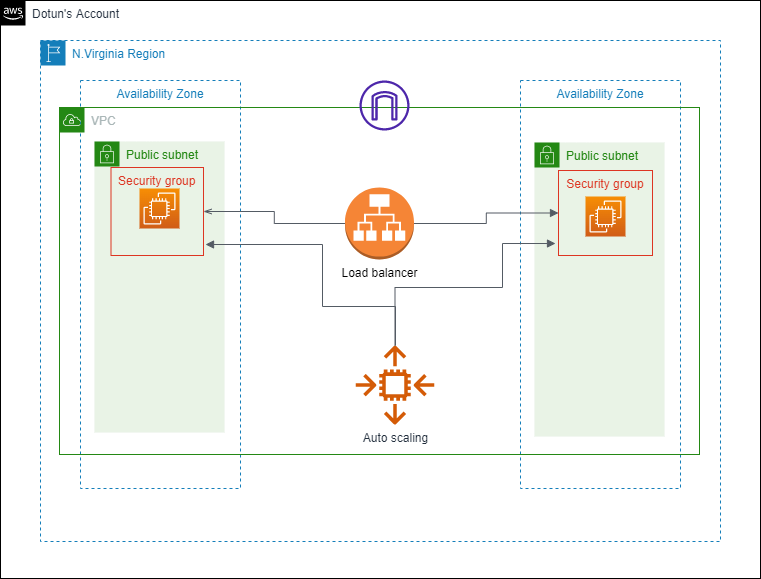

The diagram above was exported from draw.io. Its source (the exported page's mxGraphModel, read from the mxfile embedded in the PNG):
<mxGraphModel dx="867" dy="474" grid="0" gridSize="10" guides="1" tooltips="1" connect="1" arrows="1" fold="1" page="0" pageScale="1" pageWidth="827" pageHeight="1169" math="0" shadow="0">
  <root>
    <mxCell id="0" />
    <mxCell id="1" parent="0" />
    <mxCell id="muvaG9PU-tPJcNk-unie-1" value="Dotun's Account&lt;br&gt;" style="points=[[0,0],[0.25,0],[0.5,0],[0.75,0],[1,0],[1,0.25],[1,0.5],[1,0.75],[1,1],[0.75,1],[0.5,1],[0.25,1],[0,1],[0,0.75],[0,0.5],[0,0.25]];outlineConnect=0;gradientColor=none;html=1;whiteSpace=wrap;fontSize=12;fontStyle=0;container=1;pointerEvents=0;collapsible=0;recursiveResize=0;shape=mxgraph.aws4.group;grIcon=mxgraph.aws4.group_aws_cloud_alt;strokeColor=default;fillColor=none;verticalAlign=top;align=left;spacingLeft=30;fontColor=#232F3E;dashed=0;" vertex="1" parent="1">
      <mxGeometry x="40" y="40" width="760" height="578" as="geometry" />
    </mxCell>
    <mxCell id="muvaG9PU-tPJcNk-unie-2" value="N.Virginia Region" style="points=[[0,0],[0.25,0],[0.5,0],[0.75,0],[1,0],[1,0.25],[1,0.5],[1,0.75],[1,1],[0.75,1],[0.5,1],[0.25,1],[0,1],[0,0.75],[0,0.5],[0,0.25]];outlineConnect=0;gradientColor=none;html=1;whiteSpace=wrap;fontSize=12;fontStyle=0;container=1;pointerEvents=0;collapsible=0;recursiveResize=0;shape=mxgraph.aws4.group;grIcon=mxgraph.aws4.group_region;strokeColor=#147EBA;fillColor=none;verticalAlign=top;align=left;spacingLeft=30;fontColor=#147EBA;dashed=1;" vertex="1" parent="1">
      <mxGeometry x="80" y="80" width="680" height="501" as="geometry" />
    </mxCell>
    <mxCell id="muvaG9PU-tPJcNk-unie-3" value="Availability Zone" style="fillColor=none;strokeColor=#147EBA;dashed=1;verticalAlign=top;fontStyle=0;fontColor=#147EBA;" vertex="1" parent="muvaG9PU-tPJcNk-unie-2">
      <mxGeometry x="40" y="40" width="160" height="408" as="geometry" />
    </mxCell>
    <mxCell id="muvaG9PU-tPJcNk-unie-4" value="Availability Zone" style="fillColor=none;strokeColor=#147EBA;dashed=1;verticalAlign=top;fontStyle=0;fontColor=#147EBA;" vertex="1" parent="muvaG9PU-tPJcNk-unie-2">
      <mxGeometry x="480" y="40" width="160" height="408" as="geometry" />
    </mxCell>
    <mxCell id="muvaG9PU-tPJcNk-unie-5" value="VPC" style="points=[[0,0],[0.25,0],[0.5,0],[0.75,0],[1,0],[1,0.25],[1,0.5],[1,0.75],[1,1],[0.75,1],[0.5,1],[0.25,1],[0,1],[0,0.75],[0,0.5],[0,0.25]];outlineConnect=0;gradientColor=none;html=1;whiteSpace=wrap;fontSize=12;fontStyle=0;container=1;pointerEvents=0;collapsible=0;recursiveResize=0;shape=mxgraph.aws4.group;grIcon=mxgraph.aws4.group_vpc;strokeColor=#248814;fillColor=none;verticalAlign=top;align=left;spacingLeft=30;fontColor=#AAB7B8;dashed=0;" vertex="1" parent="muvaG9PU-tPJcNk-unie-2">
      <mxGeometry x="19" y="67" width="640" height="347" as="geometry" />
    </mxCell>
    <mxCell id="muvaG9PU-tPJcNk-unie-6" value="Public subnet" style="points=[[0,0],[0.25,0],[0.5,0],[0.75,0],[1,0],[1,0.25],[1,0.5],[1,0.75],[1,1],[0.75,1],[0.5,1],[0.25,1],[0,1],[0,0.75],[0,0.5],[0,0.25]];outlineConnect=0;gradientColor=none;html=1;whiteSpace=wrap;fontSize=12;fontStyle=0;container=1;pointerEvents=0;collapsible=0;recursiveResize=0;shape=mxgraph.aws4.group;grIcon=mxgraph.aws4.group_security_group;grStroke=0;strokeColor=#248814;fillColor=#E9F3E6;verticalAlign=top;align=left;spacingLeft=30;fontColor=#248814;dashed=0;" vertex="1" parent="muvaG9PU-tPJcNk-unie-5">
      <mxGeometry x="35" y="34" width="130" height="291" as="geometry" />
    </mxCell>
    <mxCell id="muvaG9PU-tPJcNk-unie-12" value="" style="sketch=0;points=[[0,0,0],[0.25,0,0],[0.5,0,0],[0.75,0,0],[1,0,0],[0,1,0],[0.25,1,0],[0.5,1,0],[0.75,1,0],[1,1,0],[0,0.25,0],[0,0.5,0],[0,0.75,0],[1,0.25,0],[1,0.5,0],[1,0.75,0]];outlineConnect=0;fontColor=#232F3E;gradientColor=#F78E04;gradientDirection=north;fillColor=#D05C17;strokeColor=#ffffff;dashed=0;verticalLabelPosition=bottom;verticalAlign=top;align=center;html=1;fontSize=12;fontStyle=0;aspect=fixed;shape=mxgraph.aws4.resourceIcon;resIcon=mxgraph.aws4.ec2;" vertex="1" parent="muvaG9PU-tPJcNk-unie-6">
      <mxGeometry x="45" y="47" width="40" height="40" as="geometry" />
    </mxCell>
    <mxCell id="muvaG9PU-tPJcNk-unie-17" value="Security group" style="fillColor=none;strokeColor=#DD3522;verticalAlign=top;fontStyle=0;fontColor=#DD3522;" vertex="1" parent="muvaG9PU-tPJcNk-unie-6">
      <mxGeometry x="16.5" y="26" width="92.5" height="88" as="geometry" />
    </mxCell>
    <mxCell id="muvaG9PU-tPJcNk-unie-9" value="Public subnet" style="points=[[0,0],[0.25,0],[0.5,0],[0.75,0],[1,0],[1,0.25],[1,0.5],[1,0.75],[1,1],[0.75,1],[0.5,1],[0.25,1],[0,1],[0,0.75],[0,0.5],[0,0.25]];outlineConnect=0;gradientColor=none;html=1;whiteSpace=wrap;fontSize=12;fontStyle=0;container=1;pointerEvents=0;collapsible=0;recursiveResize=0;shape=mxgraph.aws4.group;grIcon=mxgraph.aws4.group_security_group;grStroke=0;strokeColor=#248814;fillColor=#E9F3E6;verticalAlign=top;align=left;spacingLeft=30;fontColor=#248814;dashed=0;" vertex="1" parent="muvaG9PU-tPJcNk-unie-5">
      <mxGeometry x="475" y="35" width="130" height="294" as="geometry" />
    </mxCell>
    <mxCell id="muvaG9PU-tPJcNk-unie-13" value="" style="sketch=0;points=[[0,0,0],[0.25,0,0],[0.5,0,0],[0.75,0,0],[1,0,0],[0,1,0],[0.25,1,0],[0.5,1,0],[0.75,1,0],[1,1,0],[0,0.25,0],[0,0.5,0],[0,0.75,0],[1,0.25,0],[1,0.5,0],[1,0.75,0]];outlineConnect=0;fontColor=#232F3E;gradientColor=#F78E04;gradientDirection=north;fillColor=#D05C17;strokeColor=#ffffff;dashed=0;verticalLabelPosition=bottom;verticalAlign=top;align=center;html=1;fontSize=12;fontStyle=0;aspect=fixed;shape=mxgraph.aws4.resourceIcon;resIcon=mxgraph.aws4.ec2;" vertex="1" parent="muvaG9PU-tPJcNk-unie-9">
      <mxGeometry x="51" y="54" width="40" height="40" as="geometry" />
    </mxCell>
    <mxCell id="muvaG9PU-tPJcNk-unie-16" value="Security group" style="fillColor=none;strokeColor=#DD3522;verticalAlign=top;fontStyle=0;fontColor=#DD3522;" vertex="1" parent="muvaG9PU-tPJcNk-unie-9">
      <mxGeometry x="24" y="28" width="94" height="85" as="geometry" />
    </mxCell>
    <mxCell id="muvaG9PU-tPJcNk-unie-19" value="Load balancer" style="outlineConnect=0;dashed=0;verticalLabelPosition=bottom;verticalAlign=top;align=center;html=1;shape=mxgraph.aws3.application_load_balancer;fillColor=#F58536;gradientColor=none;strokeColor=default;" vertex="1" parent="muvaG9PU-tPJcNk-unie-5">
      <mxGeometry x="285.5" y="80" width="69" height="72" as="geometry" />
    </mxCell>
    <mxCell id="muvaG9PU-tPJcNk-unie-23" value="" style="edgeStyle=orthogonalEdgeStyle;html=1;endArrow=none;elbow=vertical;startArrow=openThin;startFill=0;strokeColor=#545B64;rounded=0;" edge="1" parent="muvaG9PU-tPJcNk-unie-5" source="muvaG9PU-tPJcNk-unie-17" target="muvaG9PU-tPJcNk-unie-19">
      <mxGeometry width="100" relative="1" as="geometry">
        <mxPoint x="263" y="83" as="sourcePoint" />
        <mxPoint x="363" y="83" as="targetPoint" />
      </mxGeometry>
    </mxCell>
    <mxCell id="muvaG9PU-tPJcNk-unie-25" value="" style="edgeStyle=orthogonalEdgeStyle;html=1;endArrow=block;elbow=vertical;startArrow=none;endFill=1;strokeColor=#545B64;rounded=0;entryX=0;entryY=0.5;entryDx=0;entryDy=0;" edge="1" parent="muvaG9PU-tPJcNk-unie-5" source="muvaG9PU-tPJcNk-unie-19" target="muvaG9PU-tPJcNk-unie-16">
      <mxGeometry width="100" relative="1" as="geometry">
        <mxPoint x="263" y="83" as="sourcePoint" />
        <mxPoint x="363" y="83" as="targetPoint" />
      </mxGeometry>
    </mxCell>
    <mxCell id="muvaG9PU-tPJcNk-unie-26" value="Auto scaling" style="sketch=0;outlineConnect=0;fontColor=#232F3E;gradientColor=none;fillColor=#D45B07;strokeColor=none;dashed=0;verticalLabelPosition=bottom;verticalAlign=top;align=center;html=1;fontSize=12;fontStyle=0;aspect=fixed;pointerEvents=1;shape=mxgraph.aws4.auto_scaling2;" vertex="1" parent="muvaG9PU-tPJcNk-unie-5">
      <mxGeometry x="296" y="238" width="79" height="79" as="geometry" />
    </mxCell>
    <mxCell id="muvaG9PU-tPJcNk-unie-30" value="" style="edgeStyle=orthogonalEdgeStyle;html=1;endArrow=none;elbow=vertical;startArrow=block;startFill=1;strokeColor=#545B64;rounded=0;exitX=1.022;exitY=0.875;exitDx=0;exitDy=0;exitPerimeter=0;" edge="1" parent="muvaG9PU-tPJcNk-unie-5" source="muvaG9PU-tPJcNk-unie-17" target="muvaG9PU-tPJcNk-unie-26">
      <mxGeometry width="100" relative="1" as="geometry">
        <mxPoint x="263" y="83" as="sourcePoint" />
        <mxPoint x="363" y="83" as="targetPoint" />
        <Array as="points">
          <mxPoint x="263" y="137" />
          <mxPoint x="263" y="199" />
          <mxPoint x="336" y="199" />
        </Array>
      </mxGeometry>
    </mxCell>
    <mxCell id="muvaG9PU-tPJcNk-unie-31" value="" style="edgeStyle=orthogonalEdgeStyle;html=1;endArrow=block;elbow=vertical;startArrow=none;endFill=1;strokeColor=#545B64;rounded=0;entryX=-0.032;entryY=0.859;entryDx=0;entryDy=0;entryPerimeter=0;" edge="1" parent="muvaG9PU-tPJcNk-unie-5" source="muvaG9PU-tPJcNk-unie-26" target="muvaG9PU-tPJcNk-unie-16">
      <mxGeometry width="100" relative="1" as="geometry">
        <mxPoint x="263" y="83" as="sourcePoint" />
        <mxPoint x="363" y="83" as="targetPoint" />
        <Array as="points">
          <mxPoint x="336" y="180" />
          <mxPoint x="443" y="180" />
          <mxPoint x="443" y="136" />
        </Array>
      </mxGeometry>
    </mxCell>
    <mxCell id="muvaG9PU-tPJcNk-unie-11" value="" style="sketch=0;outlineConnect=0;fontColor=#232F3E;gradientColor=none;fillColor=#4D27AA;strokeColor=none;dashed=0;verticalLabelPosition=bottom;verticalAlign=top;align=center;html=1;fontSize=12;fontStyle=0;aspect=fixed;pointerEvents=1;shape=mxgraph.aws4.internet_gateway;" vertex="1" parent="muvaG9PU-tPJcNk-unie-2">
      <mxGeometry x="319" y="40" width="50" height="50" as="geometry" />
    </mxCell>
  </root>
</mxGraphModel>